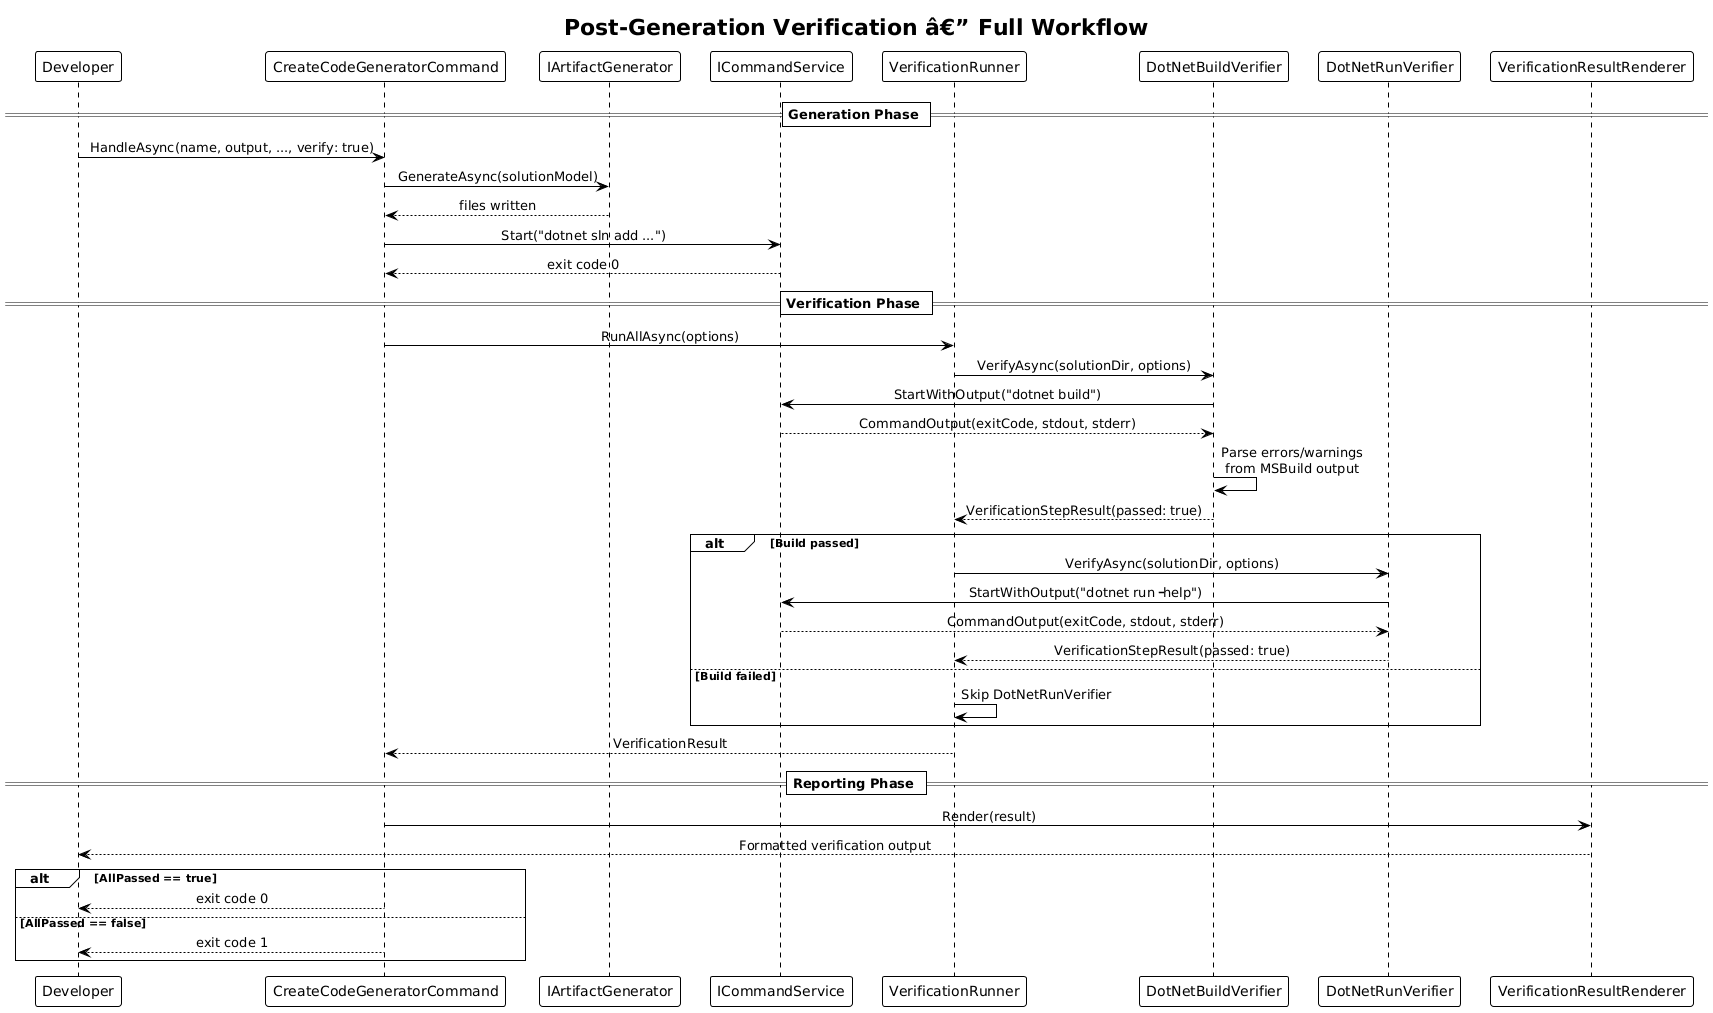

The diagram above was rendered by PlantUML. Its source (embedded in the PNG):
@startuml
!theme plain
skinparam sequenceMessageAlign center

title Post-Generation Verification â€” Full Workflow

participant "Developer" as Dev
participant "CreateCodeGeneratorCommand" as Cmd
participant "IArtifactGenerator" as AG
participant "ICommandService" as CS
participant "VerificationRunner" as Runner
participant "DotNetBuildVerifier" as BV
participant "DotNetRunVerifier" as RV
participant "VerificationResultRenderer" as Renderer

== Generation Phase ==

Dev -> Cmd : HandleAsync(name, output, ..., verify: true)
Cmd -> AG : GenerateAsync(solutionModel)
AG --> Cmd : files written
Cmd -> CS : Start("dotnet sln add ...")
CS --> Cmd : exit code 0

== Verification Phase ==

Cmd -> Runner : RunAllAsync(options)

Runner -> BV : VerifyAsync(solutionDir, options)
BV -> CS : StartWithOutput("dotnet build")
CS --> BV : CommandOutput(exitCode, stdout, stderr)
BV -> BV : Parse errors/warnings\nfrom MSBuild output
BV --> Runner : VerificationStepResult(passed: true)

alt Build passed
    Runner -> RV : VerifyAsync(solutionDir, options)
    RV -> CS : StartWithOutput("dotnet run -- --help")
    CS --> RV : CommandOutput(exitCode, stdout, stderr)
    RV --> Runner : VerificationStepResult(passed: true)
else Build failed
    Runner -> Runner : Skip DotNetRunVerifier
end

Runner --> Cmd : VerificationResult

== Reporting Phase ==

Cmd -> Renderer : Render(result)
Renderer --> Dev : Formatted verification output

alt AllPassed == true
    Cmd --> Dev : exit code 0
else AllPassed == false
    Cmd --> Dev : exit code 1
end
@enduml